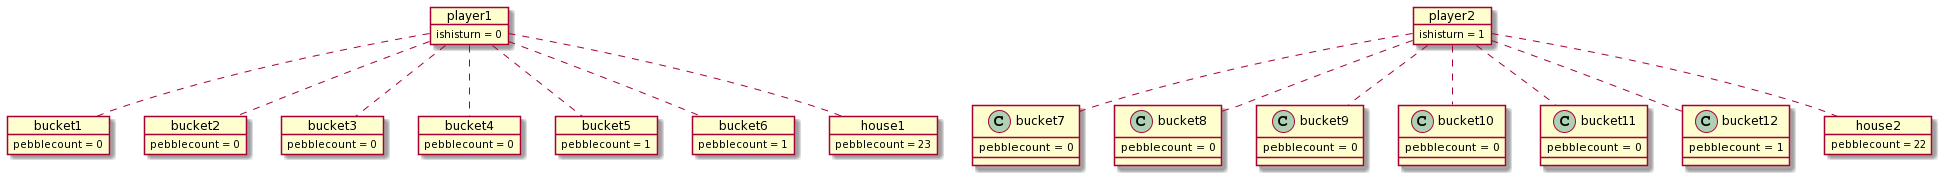

The diagram above was rendered by PlantUML. Its source (embedded in the PNG):
@startuml
object player1
object player2

object bucket1
object bucket2
object bucket3
object bucket4
object bucket5
object bucket6

bucket1 : pebblecount = 0
bucket2 : pebblecount = 0
bucket3 : pebblecount = 0
bucket4 : pebblecount = 0
bucket5 : pebblecount = 1
bucket6 : pebblecount = 1

bucket7 : pebblecount = 0
bucket8 : pebblecount = 0
bucket9 : pebblecount = 0
bucket10 : pebblecount = 0
bucket11 : pebblecount = 0
bucket12 : pebblecount = 1


player1 .. bucket1
player1 .. bucket2
player1 .. bucket3
player1 .. bucket4
player1 .. bucket5
player1 .. bucket6


player2 .. bucket7
player2 .. bucket8
player2 .. bucket9
player2 .. bucket10
player2 .. bucket11
player2 .. bucket12


object house1
object house2

player1 .. house1
player2 .. house2

house2 : pebblecount = 22
house1 : pebblecount = 23

player1 : ishisturn = 0
player2 : ishisturn = 1
@enduml